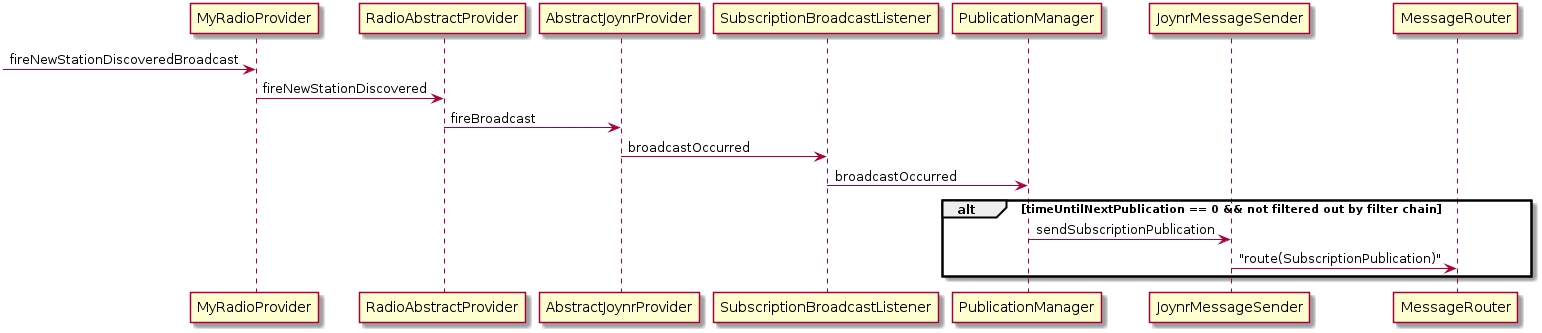

The diagram above was rendered by PlantUML. Its source (embedded in the PNG):
@startuml

[-> MyRadioProvider : fireNewStationDiscoveredBroadcast
MyRadioProvider -> RadioAbstractProvider : fireNewStationDiscovered
RadioAbstractProvider -> AbstractJoynrProvider : fireBroadcast
AbstractJoynrProvider -> SubscriptionBroadcastListener : broadcastOccurred
SubscriptionBroadcastListener -> PublicationManager : broadcastOccurred

alt timeUntilNextPublication == 0 && not filtered out by filter chain
	PublicationManager -> JoynrMessageSender : sendSubscriptionPublication
	JoynrMessageSender -> MessageRouter : "route(SubscriptionPublication)"
end

@enduml